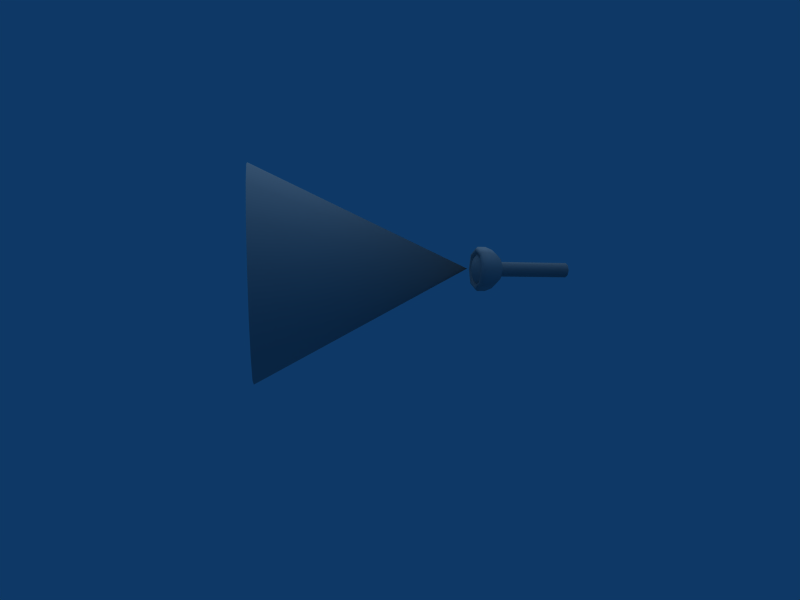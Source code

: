 # Source: Flashlight.blend  (saved by Blender 2.49.2; exported with 4.5.12 LTS)
import bpy
from mathutils import Matrix  # noqa: F401  (used for matrix-valued properties, if any)

bpy.ops.wm.read_factory_settings(use_empty=True)
scene = bpy.context.scene
scene.name = 'Scene'

# ---- collections
col_collection_1 = bpy.data.collections.new('Collection 1'); scene.collection.children.link(col_collection_1)

# ---- materials (node trees are filled in below, after node groups)
mat_refrep_121_handle_png = bpy.data.materials.new('RefRep.121_Handle.png')
mat_refrep_121_handle_png.alpha_threshold = 0.0
mat_refrep_121_handle_png.diffuse_color = (0.64, 0.64, 0.64, 1.0)
mat_refrep_121_handle_png.specular_color = (0.5, 0.5, 0.5)
mat_refrep_121_handle_png.roughness = 0.5
mat_refrep_121_handle_png.line_color = (0.0, 0.0, 0.0, 1.0)
mat_refrep_281_light_png = bpy.data.materials.new('RefRep.281_Light.png')
mat_refrep_281_light_png.alpha_threshold = 0.0
mat_refrep_281_light_png.diffuse_color = (0.64, 0.64, 0.64, 1.0)
mat_refrep_281_light_png.specular_color = (0.5, 0.5, 0.5)
mat_refrep_281_light_png.roughness = 0.5
mat_refrep_330_bright_png = bpy.data.materials.new('RefRep.330_Bright.png')
mat_refrep_330_bright_png.alpha_threshold = 0.0
mat_refrep_330_bright_png.diffuse_color = (0.64, 0.64, 0.64, 1.0)
mat_refrep_330_bright_png.specular_color = (0.5, 0.5, 0.5)
mat_refrep_330_bright_png.roughness = 0.5

# ---- material node trees

# ---- world
world_world = bpy.data.worlds.new('World'); scene.world = world_world
world_world.color = (0.05656, 0.2208, 0.4)
world_world.use_sun_shadow = False
world_world.sun_shadow_jitter_overblur = 0.0
world_world.cycles.sampling_method = 'MANUAL'
world_world.cycles.sample_map_resolution = 256

# ---- cameras
cam_camera_001 = bpy.data.cameras.new('Camera.001')
cam_camera_001.passepartout_alpha = 0.2
cam_camera_001.clip_end = 100.0
cam_camera_001.lens = 35.0
cam_camera_001.show_passepartout = False
cam_camera_001.show_safe_areas = True
cam_camera_001.dof.focus_distance = 0.0
cam_camera_001.dof.aperture_fstop = 128.0

# ---- lights
light_lamp = bpy.data.lights.new('Lamp', 'SUN')
light_lamp.transmission_factor = 0.0
light_lamp.angle = 1.571
light_lamp.energy = 1.0
light_lamp.shadow_buffer_clip_start = 0.5
light_lamp.shadow_soft_size = 1.0
light_lamp.shadow_cascade_max_distance = 1000.0
light_lamp.cycles.use_multiple_importance_sampling = False

# ---- meshes
me_refrep_121_1_refr_002 = bpy.data.meshes.new('RefRep.121.1_RefR.002')
me_refrep_121_1_refr_002.from_pydata([(2.8e-05, -0.05411, 0.06117), (0.02132, -0.05757, 0.05664), (0.01884, -0.0542, 0.05418), (3.2e-05, -0.05748, 0.06454), (0.02406, -0.05749, 0.05931), (3.6e-05, -0.05738, 0.06823), (0.02654, -0.05417, 0.06168), (4e-05, -0.05404, 0.07152), (0.02655, -0.04081, 0.06153), (4e-05, -0.04069, 0.07138), (0.02316, -0.02934, 0.05808), (3.5e-05, -0.02923, 0.06667), (0.01649, -0.02064, 0.05149), (2.5e-05, -0.02056, 0.0576), (0.008789, -0.01486, 0.04392), (1.3e-05, -0.01482, 0.04718), (0.008138, 0.09977, 0.04203), (1.3e-05, 0.09981, 0.04578), (-0.000106, 0.09967, 0.03397), (-0.008111, 0.09977, 0.04203), (-0.01188, 0.09967, 0.03397), (-0.01188, -0.01496, 0.03537), (-0.00876, -0.01507, 0.02682), (-0.01644, -0.02103, 0.0194), (2.5e-05, -0.02111, 0.01328), (3.5e-05, -0.02999, 0.004425), (0.02316, -0.02989, 0.01302), (0.02655, -0.04144, 0.009856), (0.03598, -0.04112, 0.03569), (0.03596, -0.05448, 0.03585), (-0.01878, -0.0542, 0.05418), (-0.02125, -0.05757, 0.05664), (-0.02399, -0.05749, 0.05931), (-0.02645, -0.05417, 0.06168), (-0.02647, -0.04081, 0.06153), (-0.02308, -0.02934, 0.05808), (-0.01644, -0.02064, 0.05149), (-0.00876, -0.01486, 0.04392), (-0.02547, -0.05442, 0.03585), (-0.02882, -0.05783, 0.0359), (-0.03253, -0.05777, 0.0359), (-0.03588, -0.05448, 0.03585), (-0.0359, -0.04112, 0.03569), (-0.03131, -0.02961, 0.03555), (-0.0223, -0.02084, 0.03544), (0.03138, -0.02961, 0.03555), (0.01649, -0.02103, 0.0194), (1.3e-05, -0.0151, 0.02356), (-0.008111, 0.09951, 0.0259), (-0.02308, -0.02989, 0.01302), (4e-05, -0.04156, 6e-06), (0.02654, -0.0548, 0.01003), (0.0326, -0.05777, 0.0359), (-0.02647, -0.04144, 0.009855), (4e-05, -0.05492, 0.000191), (0.02406, -0.05806, 0.01248), (0.02888, -0.05783, 0.0359), (-0.02645, -0.0548, 0.01003), (3.6e-05, -0.05817, 0.003557), (0.02132, -0.05808, 0.01516), (0.02553, -0.05442, 0.03585), (0.02235, -0.02084, 0.03544), (0.008789, -0.01507, 0.02682), (1.3e-05, 0.09946, 0.02216), (-0.02399, -0.05806, 0.01248), (3.2e-05, -0.05818, 0.00725), (0.01884, -0.05465, 0.01752), (0.01191, -0.01496, 0.03537), (0.008138, 0.09951, 0.0259), (-0.02125, -0.05808, 0.01516), (2.8e-05, -0.05473, 0.01054), (0.01191, 0.09967, 0.03397), (-0.01878, -0.05465, 0.01752)], [], [(0, 1, 2), (1, 0, 3), (1, 3, 4), (3, 5, 4), (4, 5, 6), (5, 7, 6), (6, 7, 8), (7, 9, 8), (8, 9, 10), (9, 11, 10), (10, 11, 12), (11, 13, 12), (12, 13, 14), (13, 15, 14), (14, 15, 16), (15, 17, 16), (16, 17, 18), (17, 19, 18), (18, 19, 20), (19, 21, 20), (20, 21, 22), (21, 23, 22), (22, 23, 24), (23, 25, 24), (24, 25, 26), (25, 27, 26), (26, 27, 28), (27, 29, 28), (28, 29, 6), (29, 4, 6), (0, 30, 3), (30, 31, 3), (3, 31, 5), (31, 32, 5), (5, 32, 7), (32, 33, 7), (7, 33, 9), (33, 34, 9), (9, 34, 11), (34, 35, 11), (11, 35, 13), (35, 36, 13), (13, 36, 15), (36, 37, 15), (15, 37, 17), (37, 19, 17), (30, 38, 31), (38, 39, 31), (31, 39, 32), (39, 40, 32), (32, 40, 33), (40, 41, 33), (33, 41, 34), (41, 42, 34), (34, 42, 35), (42, 43, 35), (35, 43, 36), (43, 44, 36), (36, 44, 37), (44, 21, 37), (37, 21, 19), (6, 8, 28), (8, 45, 28), (28, 45, 26), (45, 46, 26), (26, 46, 24), (46, 47, 24), (24, 47, 22), (47, 48, 22), (22, 48, 20), (48, 18, 20), (21, 44, 23), (44, 49, 23), (23, 49, 25), (49, 50, 25), (25, 50, 27), (50, 51, 27), (27, 51, 29), (51, 52, 29), (29, 52, 4), (52, 1, 4), (44, 43, 49), (43, 53, 49), (49, 53, 50), (53, 54, 50), (50, 54, 51), (54, 55, 51), (51, 55, 52), (55, 56, 52), (56, 1, 52), (2, 1, 56), (43, 42, 53), (42, 57, 53), (53, 57, 54), (57, 58, 54), (54, 58, 55), (58, 59, 55), (55, 59, 56), (59, 60, 56), (56, 60, 2), (8, 10, 45), (10, 61, 45), (45, 61, 46), (61, 62, 46), (46, 62, 47), (62, 63, 47), (47, 63, 48), (63, 18, 48), (42, 41, 57), (41, 64, 57), (57, 64, 58), (64, 65, 58), (58, 65, 59), (65, 66, 59), (59, 66, 60), (10, 12, 61), (12, 67, 61), (61, 67, 62), (67, 68, 62), (62, 68, 63), (68, 18, 63), (41, 40, 64), (40, 69, 64), (64, 69, 65), (69, 70, 65), (65, 70, 66), (12, 14, 67), (14, 71, 67), (67, 71, 68), (71, 18, 68), (40, 39, 69), (39, 72, 69), (69, 72, 70), (18, 71, 16), (71, 14, 16), (39, 38, 72)])
me_refrep_121_1_refr_002.polygons.foreach_set('use_smooth', [True] * 136)
_k = set([(0, 2), (0, 30), (2, 60), (30, 38), (38, 72), (60, 66), (66, 70), (70, 72)])
me_refrep_121_1_refr_002.attributes.new('sharp_edge', 'BOOLEAN', 'EDGE').data.foreach_set('value', [ (min(e.vertices), max(e.vertices)) in _k for e in me_refrep_121_1_refr_002.edges])
_uv = me_refrep_121_1_refr_002.uv_layers.new(name='UVTex')
_uv.uv.foreach_set('vector', [0.6869, 0.8531, 0.8444, 0.8455, 0.8531, 0.8531, 0.8444, 0.8455, 0.6869, 0.8531, 0.6912, 0.8289, 0.8444, 0.8455, 0.6912, 0.8289, 0.817, 0.8181, 0.6912, 0.8289, 0.6902, 0.815, 0.817, 0.8181, 0.817, 0.8181, 0.6902, 0.815, 0.7913, 0.7922, 0.6902, 0.815, 0.6887, 0.7997, 0.7913, 0.7922, 0.7913, 0.7922, 0.6887, 0.7997, 0.7559, 0.7555, 0.6887, 0.7997, 0.6896, 0.7641, 0.7559, 0.7555, 0.7559, 0.7555, 0.6896, 0.7641, 0.7311, 0.7289, 0.6896, 0.7641, 0.688, 0.7368, 0.7311, 0.7289, 0.7311, 0.7289, 0.688, 0.7368, 0.7094, 0.7061, 0.688, 0.7368, 0.6849, 0.7118, 0.7094, 0.7061, 0.7094, 0.7061, 0.6849, 0.7118, 0.6895, 0.6854, 0.6849, 0.7118, 0.6802, 0.6877, 0.6895, 0.6854, 0.6895, 0.6854, 0.6802, 0.6877, 0.12, 0.1045, 0.6802, 0.6877, 0.1198, 0.1048, 0.12, 0.1045, 0.12, 0.1045, 0.1198, 0.1048, 0.1076, 0.09189, 0.1198, 0.1048, 0.1194, 0.1044, 0.1076, 0.09189, 0.1076, 0.09189, 0.1194, 0.1044, 0.1196, 0.1043, 0.1194, 0.1044, 0.6672, 0.6747, 0.1196, 0.1043, 0.1196, 0.1043, 0.6672, 0.6747, 0.6699, 0.6669, 0.6672, 0.6747, 0.6631, 0.6604, 0.6699, 0.6669, 0.6699, 0.6669, 0.6631, 0.6604, 0.6821, 0.6535, 0.6631, 0.6604, 0.6855, 0.6395, 0.6821, 0.6535, 0.6821, 0.6535, 0.6855, 0.6395, 0.7206, 0.6522, 0.6855, 0.6395, 0.7376, 0.6403, 0.7206, 0.6522, 0.7206, 0.6522, 0.7376, 0.6403, 0.7672, 0.6914, 0.7376, 0.6403, 0.8033, 0.6921, 0.7672, 0.6914, 0.7672, 0.6914, 0.8033, 0.6921, 0.7913, 0.7922, 0.8033, 0.6921, 0.817, 0.8181, 0.7913, 0.7922, 0.6869, 0.8531, 0.5924, 0.7759, 0.6912, 0.8289, 0.5924, 0.7759, 0.6065, 0.7641, 0.6912, 0.8289, 0.6912, 0.8289, 0.6065, 0.7641, 0.6902, 0.815, 0.6065, 0.7641, 0.613, 0.7572, 0.6902, 0.815, 0.6902, 0.815, 0.613, 0.7572, 0.6887, 0.7997, 0.613, 0.7572, 0.6199, 0.7496, 0.6887, 0.7997, 0.6887, 0.7997, 0.6199, 0.7496, 0.6896, 0.7641, 0.6199, 0.7496, 0.6395, 0.7309, 0.6896, 0.7641, 0.6896, 0.7641, 0.6395, 0.7309, 0.688, 0.7368, 0.6395, 0.7309, 0.6525, 0.7157, 0.688, 0.7368, 0.688, 0.7368, 0.6525, 0.7157, 0.6849, 0.7118, 0.6525, 0.7157, 0.6631, 0.7001, 0.6849, 0.7118, 0.6849, 0.7118, 0.6631, 0.7001, 0.6802, 0.6877, 0.6631, 0.7001, 0.6709, 0.6834, 0.6802, 0.6877, 0.6802, 0.6877, 0.6709, 0.6834, 0.1198, 0.1048, 0.6709, 0.6834, 0.1194, 0.1044, 0.1198, 0.1048, 0.5924, 0.7759, 0.5701, 0.6822, 0.6065, 0.7641, 0.5701, 0.6822, 0.5858, 0.6828, 0.6065, 0.7641, 0.6065, 0.7641, 0.5858, 0.6828, 0.613, 0.7572, 0.5858, 0.6828, 0.5939, 0.6826, 0.613, 0.7572, 0.613, 0.7572, 0.5939, 0.6826, 0.6199, 0.7496, 0.5939, 0.6826, 0.6027, 0.6824, 0.6199, 0.7496, 0.6199, 0.7496, 0.6027, 0.6824, 0.6395, 0.7309, 0.6027, 0.6824, 0.6257, 0.6824, 0.6395, 0.7309, 0.6395, 0.7309, 0.6257, 0.6824, 0.6525, 0.7157, 0.6257, 0.6824, 0.6419, 0.6814, 0.6525, 0.7157, 0.6525, 0.7157, 0.6419, 0.6814, 0.6631, 0.7001, 0.6419, 0.6814, 0.6557, 0.679, 0.6631, 0.7001, 0.6631, 0.7001, 0.6557, 0.679, 0.6709, 0.6834, 0.6557, 0.679, 0.6672, 0.6747, 0.6709, 0.6834, 0.6709, 0.6834, 0.6672, 0.6747, 0.1194, 0.1044, 0.7913, 0.7922, 0.7559, 0.7555, 0.7672, 0.6914, 0.7559, 0.7555, 0.7395, 0.6879, 0.7672, 0.6914, 0.7672, 0.6914, 0.7395, 0.6879, 0.7206, 0.6522, 0.7395, 0.6879, 0.7037, 0.6618, 0.7206, 0.6522, 0.7206, 0.6522, 0.7037, 0.6618, 0.6821, 0.6535, 0.7037, 0.6618, 0.6771, 0.665, 0.6821, 0.6535, 0.6821, 0.6535, 0.6771, 0.665, 0.6699, 0.6669, 0.6771, 0.665, 0.1198, 0.1041, 0.6699, 0.6669, 0.6699, 0.6669, 0.1198, 0.1041, 0.1196, 0.1043, 0.1198, 0.1041, 0.1076, 0.09189, 0.1196, 0.1043, 0.6672, 0.6747, 0.6557, 0.679, 0.6631, 0.6604, 0.6557, 0.679, 0.6545, 0.6515, 0.6631, 0.6604, 0.6631, 0.6604, 0.6545, 0.6515, 0.6855, 0.6395, 0.6545, 0.6515, 0.688, 0.6232, 0.6855, 0.6395, 0.6855, 0.6395, 0.688, 0.6232, 0.7376, 0.6403, 0.688, 0.6232, 0.7578, 0.6216, 0.7376, 0.6403, 0.7376, 0.6403, 0.7578, 0.6216, 0.8033, 0.6921, 0.7578, 0.6216, 0.8187, 0.6938, 0.8033, 0.6921, 0.8033, 0.6921, 0.8187, 0.6938, 0.817, 0.8181, 0.8187, 0.6938, 0.8444, 0.8455, 0.817, 0.8181, 0.6557, 0.679, 0.6419, 0.6814, 0.6545, 0.6515, 0.6419, 0.6814, 0.6444, 0.6408, 0.6545, 0.6515, 0.6545, 0.6515, 0.6444, 0.6408, 0.688, 0.6232, 0.6444, 0.6408, 0.6891, 0.6001, 0.688, 0.6232, 0.688, 0.6232, 0.6891, 0.6001, 0.7578, 0.6216, 0.6891, 0.6001, 0.7656, 0.6149, 0.7578, 0.6216, 0.7578, 0.6216, 0.7656, 0.6149, 0.8187, 0.6938, 0.7656, 0.6149, 0.8327, 0.6948, 0.8187, 0.6938, 0.8327, 0.6948, 0.8444, 0.8455, 0.8187, 0.6938, 0.8531, 0.8531, 0.8444, 0.8455, 0.8327, 0.6948, 0.6419, 0.6814, 0.6257, 0.6824, 0.6444, 0.6408, 0.6257, 0.6824, 0.6296, 0.6256, 0.6444, 0.6408, 0.6444, 0.6408, 0.6296, 0.6256, 0.6891, 0.6001, 0.6296, 0.6256, 0.6896, 0.5913, 0.6891, 0.6001, 0.6891, 0.6001, 0.6896, 0.5913, 0.7656, 0.6149, 0.6896, 0.5913, 0.7727, 0.6085, 0.7656, 0.6149, 0.7656, 0.6149, 0.7727, 0.6085, 0.8327, 0.6948, 0.7727, 0.6085, 0.8571, 0.6905, 0.8327, 0.6948, 0.8327, 0.6948, 0.8571, 0.6905, 0.8531, 0.8531, 0.7559, 0.7555, 0.7311, 0.7289, 0.7395, 0.6879, 0.7311, 0.7289, 0.7144, 0.6835, 0.7395, 0.6879, 0.7395, 0.6879, 0.7144, 0.6835, 0.7037, 0.6618, 0.7144, 0.6835, 0.6858, 0.6695, 0.7037, 0.6618, 0.7037, 0.6618, 0.6858, 0.6695, 0.6771, 0.665, 0.6858, 0.6695, 0.1201, 0.1044, 0.6771, 0.665, 0.6771, 0.665, 0.1201, 0.1044, 0.1198, 0.1041, 0.1201, 0.1044, 0.1076, 0.09189, 0.1198, 0.1041, 0.6257, 0.6824, 0.6027, 0.6824, 0.6296, 0.6256, 0.6027, 0.6824, 0.6242, 0.6202, 0.6296, 0.6256, 0.6296, 0.6256, 0.6242, 0.6202, 0.6896, 0.5913, 0.6242, 0.6202, 0.6899, 0.5832, 0.6896, 0.5913, 0.6896, 0.5913, 0.6899, 0.5832, 0.7727, 0.6085, 0.6899, 0.5832, 0.7846, 0.5944, 0.7727, 0.6085, 0.7727, 0.6085, 0.7846, 0.5944, 0.8571, 0.6905, 0.7311, 0.7289, 0.7094, 0.7061, 0.7144, 0.6835, 0.7094, 0.7061, 0.6908, 0.6779, 0.7144, 0.6835, 0.7144, 0.6835, 0.6908, 0.6779, 0.6858, 0.6695, 0.6908, 0.6779, 0.12, 0.1046, 0.6858, 0.6695, 0.6858, 0.6695, 0.12, 0.1046, 0.1201, 0.1044, 0.12, 0.1046, 0.1076, 0.09189, 0.1201, 0.1044, 0.6027, 0.6824, 0.5939, 0.6826, 0.6242, 0.6202, 0.5939, 0.6826, 0.6192, 0.6151, 0.6242, 0.6202, 0.6242, 0.6202, 0.6192, 0.6151, 0.6899, 0.5832, 0.6192, 0.6151, 0.6893, 0.5677, 0.6899, 0.5832, 0.6899, 0.5832, 0.6893, 0.5677, 0.7846, 0.5944, 0.7094, 0.7061, 0.6895, 0.6854, 0.6908, 0.6779, 0.6895, 0.6854, 0.1202, 0.1047, 0.6908, 0.6779, 0.6908, 0.6779, 0.1202, 0.1047, 0.12, 0.1046, 0.1202, 0.1047, 0.1076, 0.09189, 0.12, 0.1046, 0.5939, 0.6826, 0.5858, 0.6828, 0.6192, 0.6151, 0.5858, 0.6828, 0.609, 0.6048, 0.6192, 0.6151, 0.6192, 0.6151, 0.609, 0.6048, 0.6893, 0.5677, 0.1076, 0.09189, 0.1202, 0.1047, 0.12, 0.1045, 0.1202, 0.1047, 0.6895, 0.6854, 0.12, 0.1045, 0.5858, 0.6828, 0.5701, 0.6822, 0.609, 0.6048])
me_refrep_121_1_refr_002.materials.append(mat_refrep_121_handle_png)
me_refrep_121_1_refr_002.use_remesh_preserve_volume = False
me_refrep_121_1_refr_002.use_remesh_preserve_attributes = False
me_refrep_121_1_refr_002.use_mirror_vertex_groups = False
me_refrep_121_1_refr_002.update()
me_refrep_121_1_refr_001 = bpy.data.meshes.new('RefRep.121.1_RefR.001')
me_refrep_121_1_refr_001.from_pydata([(0.09419, -0.4235, 0.1529), (0.133, -0.4248, 0.09866), (0.0, -0.07184, 0.03628), (0.1482, -0.4242, 0.03371), (0.1374, -0.422, -0.03208), (-0.01663, -0.4093, -0.1426), (-0.08231, -0.4052, -0.1316), (0.03764, -0.4206, 0.1882), (-0.09285, -0.412, 0.184), (-0.02804, -0.4166, 0.1991), (0.04818, -0.4139, -0.1275), (-0.182, -0.4039, 0.08859), (-0.1469, -0.4075, 0.1452), (-0.1389, -0.4024, -0.09639), (0.1023, -0.4183, -0.08868), (-0.1928, -0.4016, 0.0228), (-0.1777, -0.4011, -0.04215)], [], [(0, 1, 2), (3, 4, 2), (5, 6, 2), (7, 0, 2), (8, 9, 2), (10, 5, 2), (11, 12, 2), (6, 13, 2), (1, 3, 2), (4, 14, 2), (15, 11, 2), (13, 16, 2), (12, 8, 2), (9, 7, 2), (14, 10, 2), (15, 2, 16)])
me_refrep_121_1_refr_001.polygons.foreach_set('use_smooth', [True] * 16)
_k = set([(0, 1), (0, 7), (1, 3), (3, 4), (4, 14), (5, 6), (5, 10), (6, 13), (7, 9), (8, 9), (8, 12), (10, 14), (11, 12), (11, 15), (13, 16), (15, 16)])
me_refrep_121_1_refr_001.attributes.new('sharp_edge', 'BOOLEAN', 'EDGE').data.foreach_set('value', [ (min(e.vertices), max(e.vertices)) in _k for e in me_refrep_121_1_refr_001.edges])
_uv = me_refrep_121_1_refr_001.uv_layers.new(name='UVTex')
_uv.uv.foreach_set('vector', [0.4005, 1.0, 0.2168, 0.9239, 0.5, 0.5, 0.07612, 0.7832, 0.0, 0.5995, 0.5, 0.5, 0.2168, 0.07612, 0.4005, 0.0, 0.5, 0.5, 0.5995, 1.0, 0.4005, 1.0, 0.5, 0.5, 0.9239, 0.7832, 0.7832, 0.9239, 0.5, 0.5, 0.07612, 0.2168, 0.2168, 0.07612, 0.5, 0.5, 1.0, 0.4005, 1.0, 0.5995, 0.5, 0.5, 0.4005, 0.0, 0.5995, 0.0, 0.5, 0.5, 0.2168, 0.9239, 0.07612, 0.7832, 0.5, 0.5, 0.0, 0.5995, 0.0, 0.4005, 0.5, 0.5, 0.9239, 0.2168, 1.0, 0.4005, 0.5, 0.5, 0.5995, 0.0, 0.7832, 0.07612, 0.5, 0.5, 1.0, 0.5995, 0.9239, 0.7832, 0.5, 0.5, 0.7832, 0.9239, 0.5995, 1.0, 0.5, 0.5, 0.0, 0.4005, 0.07612, 0.2168, 0.5, 0.5, 0.9239, 0.2168, 0.5, 0.5, 0.7832, 0.07612])
me_refrep_121_1_refr_001.materials.append(mat_refrep_281_light_png)
me_refrep_121_1_refr_001.use_remesh_preserve_volume = False
me_refrep_121_1_refr_001.use_remesh_preserve_attributes = False
me_refrep_121_1_refr_001.use_mirror_vertex_groups = False
me_refrep_121_1_refr_001.update()
me_refrep_121_1_refr = bpy.data.meshes.new('RefRep.121.1_RefR')
me_refrep_121_1_refr.from_pydata([(0.01884, -0.0542, 0.05418), (2.8e-05, -0.05411, 0.06117), (3.8e-05, -0.05902, 0.05236), (-0.01218, -0.05908, 0.04782), (-0.01878, -0.0542, 0.05418), (-0.01653, -0.05922, 0.03591), (-0.02547, -0.05442, 0.03585), (-0.01218, -0.05937, 0.024), (-0.01878, -0.05465, 0.01752), (3.8e-05, -0.05942, 0.01946), (2.8e-05, -0.05473, 0.01054), (0.01226, -0.05937, 0.024), (0.01884, -0.05465, 0.01752), (0.0166, -0.05922, 0.03591), (0.02553, -0.05442, 0.03585), (0.01226, -0.05908, 0.04782), (3.1e-05, -0.06261, 0.03596)], [], [(0, 1, 2), (2, 1, 3), (1, 4, 3), (3, 4, 5), (4, 6, 5), (5, 6, 7), (6, 8, 7), (7, 8, 9), (8, 10, 9), (9, 10, 11), (10, 12, 11), (11, 12, 13), (12, 14, 13), (13, 14, 15), (14, 0, 15), (15, 0, 2), (15, 16, 13), (13, 16, 11), (16, 9, 11), (9, 16, 7), (7, 16, 5), (16, 3, 5), (3, 16, 2), (2, 16, 15)])
me_refrep_121_1_refr.polygons.foreach_set('use_smooth', [True] * 24)
_k = set([(0, 1), (0, 14), (1, 4), (4, 6), (6, 8), (8, 10), (10, 12), (12, 14)])
me_refrep_121_1_refr.attributes.new('sharp_edge', 'BOOLEAN', 'EDGE').data.foreach_set('value', [ (min(e.vertices), max(e.vertices)) in _k for e in me_refrep_121_1_refr.edges])
_uv = me_refrep_121_1_refr.uv_layers.new(name='UVTex')
_uv.uv.foreach_set('vector', [0.772, 0.766, 0.5, 0.868, 0.5, 0.739, 0.5, 0.739, 0.5, 0.868, 0.323, 0.673, 0.5, 0.868, 0.228, 0.766, 0.323, 0.673, 0.323, 0.673, 0.228, 0.766, 0.26, 0.5, 0.228, 0.766, 0.131, 0.5, 0.26, 0.5, 0.26, 0.5, 0.131, 0.5, 0.323, 0.327, 0.131, 0.5, 0.228, 0.234, 0.323, 0.327, 0.323, 0.327, 0.228, 0.234, 0.5, 0.261, 0.228, 0.234, 0.5, 0.132, 0.5, 0.261, 0.5, 0.261, 0.5, 0.132, 0.677, 0.327, 0.5, 0.132, 0.772, 0.234, 0.677, 0.327, 0.677, 0.327, 0.772, 0.234, 0.74, 0.5, 0.772, 0.234, 0.869, 0.5, 0.74, 0.5, 0.74, 0.5, 0.869, 0.5, 0.677, 0.673, 0.869, 0.5, 0.772, 0.766, 0.677, 0.673, 0.677, 0.673, 0.772, 0.766, 0.5, 0.739, 0.677, 0.673, 0.5, 0.5, 0.74, 0.5, 0.74, 0.5, 0.5, 0.5, 0.677, 0.327, 0.5, 0.5, 0.5, 0.261, 0.677, 0.327, 0.5, 0.261, 0.5, 0.5, 0.323, 0.327, 0.323, 0.327, 0.5, 0.5, 0.26, 0.5, 0.5, 0.5, 0.323, 0.673, 0.26, 0.5, 0.323, 0.673, 0.5, 0.5, 0.5, 0.739, 0.5, 0.739, 0.5, 0.5, 0.677, 0.673])
me_refrep_121_1_refr.materials.append(mat_refrep_330_bright_png)
me_refrep_121_1_refr.use_remesh_preserve_volume = False
me_refrep_121_1_refr.use_remesh_preserve_attributes = False
me_refrep_121_1_refr.use_mirror_vertex_groups = False
me_refrep_121_1_refr.update()

# ---- objects
ob_refrep_121_1_refr_002 = bpy.data.objects.new('RefRep.121.1_RefR.002', me_refrep_121_1_refr_002)
ob_refrep_121_1_refr_001 = bpy.data.objects.new('RefRep.121.1_RefR.001', me_refrep_121_1_refr_001)
ob_refrep_121_1_refr = bpy.data.objects.new('RefRep.121.1_RefR', me_refrep_121_1_refr)
ob_lamp = bpy.data.objects.new('Lamp', light_lamp)
ob_camera = bpy.data.objects.new('Camera', cam_camera_001)

# ---- transforms, parenting, visibility, modifiers, constraints
ob_refrep_121_1_refr_002.location = (0.0, 0.0, 0.0)
ob_refrep_121_1_refr_002.lock_rotations_4d = False
ob_refrep_121_1_refr_002.empty_display_type = 'ARROWS'
ob_refrep_121_1_refr_002.lineart.crease_threshold = 0.0
ob_refrep_121_1_refr_001.location = (0.0, 0.0, 0.0)
ob_refrep_121_1_refr_001.lock_rotations_4d = False
ob_refrep_121_1_refr_001.empty_display_type = 'ARROWS'
ob_refrep_121_1_refr_001.lineart.crease_threshold = 0.0
ob_refrep_121_1_refr.location = (0.0, 0.0, 0.0)
ob_refrep_121_1_refr.lock_rotations_4d = False
ob_refrep_121_1_refr.empty_display_type = 'ARROWS'
ob_refrep_121_1_refr.lineart.crease_threshold = 0.0
ob_lamp.location = (0.0, 0.0, 0.19)
ob_lamp.scale = (0.09912, 0.09912, 0.09912)
ob_lamp.lock_rotations_4d = False
ob_lamp.empty_display_type = 'ARROWS'
ob_lamp.lineart.crease_threshold = 0.0
ob_camera.location = (1.195, -0.4606, 0.02554)
ob_camera.rotation_euler = (1.539, -0.0, 1.342)
ob_camera.scale = (0.4926, 0.4926, 0.4926)
ob_camera.lock_rotations_4d = False
ob_camera.empty_display_type = 'ARROWS'
ob_camera.lineart.crease_threshold = 0.0

# ---- collection membership
col_collection_1.objects.link(ob_refrep_121_1_refr_002)
col_collection_1.objects.link(ob_refrep_121_1_refr_001)
col_collection_1.objects.link(ob_refrep_121_1_refr)
col_collection_1.objects.link(ob_lamp)
col_collection_1.objects.link(ob_camera)

# ---- scene / render settings (as saved in the file)
scene.camera = ob_camera
scene.frame_start = 1; scene.frame_end = 250; scene.frame_set(1)
scene.render.engine = 'BLENDER_EEVEE_NEXT'
scene.render.image_settings.file_format = 'JPEG'
scene.render.image_settings.color_mode = 'RGB'
scene.render.image_settings.compression = 90
scene.render.resolution_x = 800
scene.render.resolution_y = 600
scene.render.pixel_aspect_x = 100.0
scene.render.pixel_aspect_y = 100.0
scene.render.fps = 25
scene.render.dither_intensity = 0.0
scene.render.use_compositing = False
scene.render.use_sequencer = False
scene.render.bake_margin = 2
scene.render.bake_bias = 0.0
scene.render.use_stamp_time = False
scene.render.use_stamp_date = False
scene.render.use_stamp_frame = False
scene.render.use_stamp_camera = False
scene.render.use_stamp_scene = False
scene.render.use_stamp_filename = False
scene.render.use_stamp_render_time = False
scene.render.stamp_font_size = 0
scene.cycles.use_denoising = False
scene.cycles.samples = 10
scene.cycles.sampling_pattern = 'TABULATED_SOBOL'
scene.cycles.light_sampling_threshold = 0.0
scene.cycles.use_adaptive_sampling = False
scene.cycles.use_light_tree = False
scene.cycles.blur_glossy = 0.0
scene.cycles.volume_bounces = 1
scene.cycles.pixel_filter_type = 'GAUSSIAN'
scene.cycles.sample_clamp_indirect = 0.0
scene.view_settings.view_transform = 'Raw'
bpy.context.view_layer.update()
